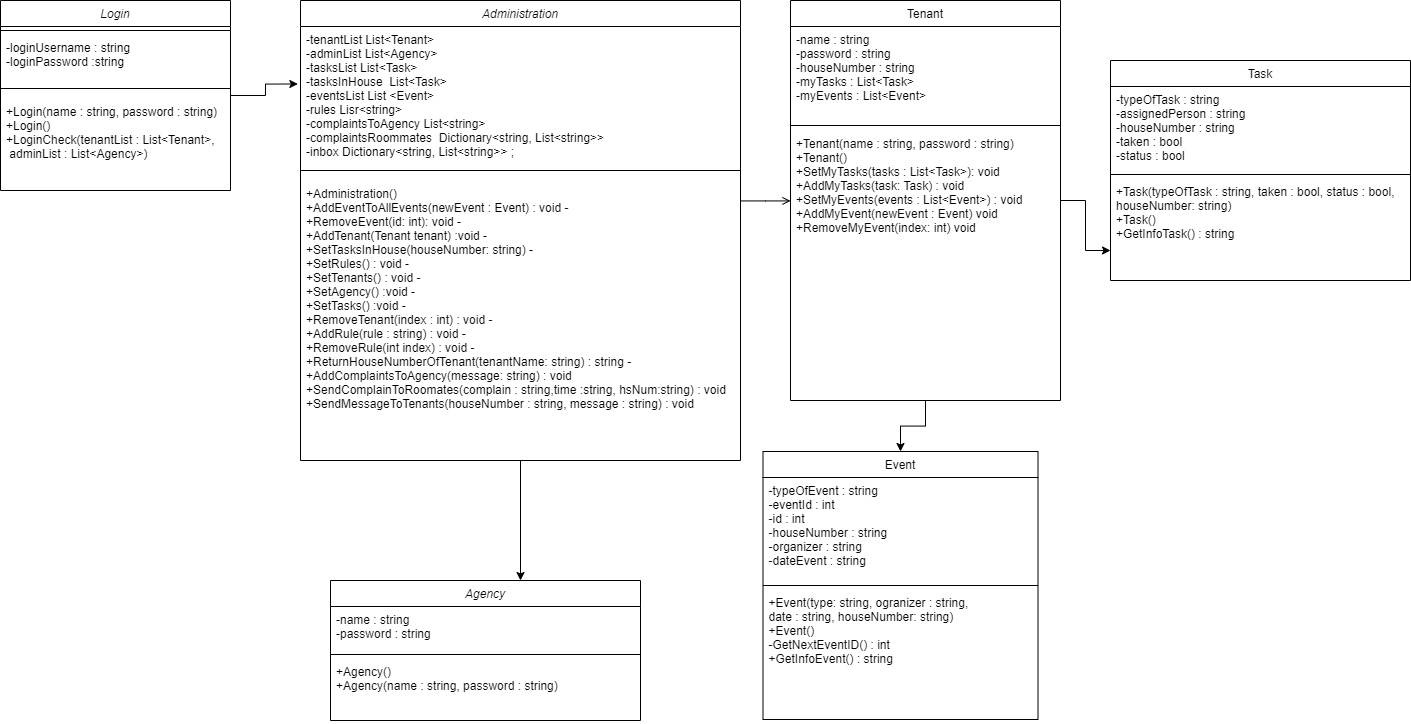

The diagram above was exported from draw.io. Its source (the exported page's mxGraphModel, read from the mxfile embedded in the PNG):
<mxGraphModel dx="2310" dy="781" grid="1" gridSize="10" guides="1" tooltips="1" connect="1" arrows="1" fold="1" page="1" pageScale="1" pageWidth="827" pageHeight="1169" math="0" shadow="0">
  <root>
    <mxCell id="WIyWlLk6GJQsqaUBKTNV-0" />
    <mxCell id="WIyWlLk6GJQsqaUBKTNV-1" parent="WIyWlLk6GJQsqaUBKTNV-0" />
    <mxCell id="5dRk6fVndXdeB7Qtm9Dx-45" value="" style="edgeStyle=orthogonalEdgeStyle;rounded=0;orthogonalLoop=1;jettySize=auto;html=1;" parent="WIyWlLk6GJQsqaUBKTNV-1" source="zkfFHV4jXpPFQw0GAbJ--0" target="5dRk6fVndXdeB7Qtm9Dx-39" edge="1">
      <mxGeometry relative="1" as="geometry">
        <Array as="points">
          <mxPoint x="300" y="370" />
          <mxPoint x="300" y="370" />
        </Array>
      </mxGeometry>
    </mxCell>
    <mxCell id="zkfFHV4jXpPFQw0GAbJ--0" value="Administration" style="swimlane;fontStyle=2;align=center;verticalAlign=top;childLayout=stackLayout;horizontal=1;startSize=26;horizontalStack=0;resizeParent=1;resizeLast=0;collapsible=1;marginBottom=0;rounded=0;shadow=0;strokeWidth=1;" parent="WIyWlLk6GJQsqaUBKTNV-1" vertex="1">
      <mxGeometry x="150" y="60" width="440" height="460" as="geometry">
        <mxRectangle x="230" y="140" width="160" height="26" as="alternateBounds" />
      </mxGeometry>
    </mxCell>
    <mxCell id="zkfFHV4jXpPFQw0GAbJ--1" value="-tenantList List&lt;Tenant&gt; &#10;-adminList List&lt;Agency&gt;&#10;-tasksList List&lt;Task&gt;&#10;-tasksInHouse  List&lt;Task&gt; &#10;-eventsList List &lt;Event&gt;&#10;-rules Lisr&lt;string&gt;&#10;-complaintsToAgency List&lt;string&gt; &#10;-complaintsRoommates  Dictionary&lt;string, List&lt;string&gt;&gt;&#10;-inbox Dictionary&lt;string, List&lt;string&gt;&gt; ;&#10;   " style="text;align=left;verticalAlign=top;spacingLeft=4;spacingRight=4;overflow=hidden;rotatable=0;points=[[0,0.5],[1,0.5]];portConstraint=eastwest;" parent="zkfFHV4jXpPFQw0GAbJ--0" vertex="1">
      <mxGeometry y="26" width="440" height="134" as="geometry" />
    </mxCell>
    <mxCell id="zkfFHV4jXpPFQw0GAbJ--4" value="" style="line;html=1;strokeWidth=1;align=left;verticalAlign=middle;spacingTop=-1;spacingLeft=3;spacingRight=3;rotatable=0;labelPosition=right;points=[];portConstraint=eastwest;" parent="zkfFHV4jXpPFQw0GAbJ--0" vertex="1">
      <mxGeometry y="160" width="440" height="20" as="geometry" />
    </mxCell>
    <mxCell id="5dRk6fVndXdeB7Qtm9Dx-65" value="+Administration()&#10;+AddEventToAllEvents(newEvent : Event) : void -&#10;+RemoveEvent(id: int): void -&#10;+AddTenant(Tenant tenant) :void -&#10;+SetTasksInHouse(houseNumber: string) - &#10;+SetRules() : void -&#10;+SetTenants() : void -&#10;+SetAgency() :void -&#10;+SetTasks() :void -&#10;+RemoveTenant(index : int) : void - &#10;+AddRule(rule : string) : void - &#10;+RemoveRule(int index) : void - &#10;+ReturnHouseNumberOfTenant(tenantName: string) : string - &#10;+AddComplaintsToAgency(message: string) : void&#10;+SendComplainToRoomates(complain : string,time :string, hsNum:string) : void&#10;+SendMessageToTenants(houseNumber : string, message : string) : void" style="text;align=left;verticalAlign=top;spacingLeft=4;spacingRight=4;overflow=hidden;rotatable=0;points=[[0,0.5],[1,0.5]];portConstraint=eastwest;" parent="zkfFHV4jXpPFQw0GAbJ--0" vertex="1">
      <mxGeometry y="180" width="440" height="280" as="geometry" />
    </mxCell>
    <mxCell id="5dRk6fVndXdeB7Qtm9Dx-16" value="" style="edgeStyle=orthogonalEdgeStyle;rounded=0;orthogonalLoop=1;jettySize=auto;html=1;" parent="WIyWlLk6GJQsqaUBKTNV-1" source="zkfFHV4jXpPFQw0GAbJ--17" target="5dRk6fVndXdeB7Qtm9Dx-8" edge="1">
      <mxGeometry relative="1" as="geometry" />
    </mxCell>
    <mxCell id="u0X018A9HUdVwxrulcgi-3" style="edgeStyle=orthogonalEdgeStyle;rounded=0;orthogonalLoop=1;jettySize=auto;html=1;entryX=0;entryY=0.333;entryDx=0;entryDy=0;entryPerimeter=0;" parent="WIyWlLk6GJQsqaUBKTNV-1" source="zkfFHV4jXpPFQw0GAbJ--17" edge="1">
      <mxGeometry relative="1" as="geometry">
        <mxPoint x="960" y="309.99" as="targetPoint" />
      </mxGeometry>
    </mxCell>
    <mxCell id="zkfFHV4jXpPFQw0GAbJ--17" value="Tenant" style="swimlane;fontStyle=0;align=center;verticalAlign=top;childLayout=stackLayout;horizontal=1;startSize=26;horizontalStack=0;resizeParent=1;resizeLast=0;collapsible=1;marginBottom=0;rounded=0;shadow=0;strokeWidth=1;" parent="WIyWlLk6GJQsqaUBKTNV-1" vertex="1">
      <mxGeometry x="640" y="60" width="270" height="400" as="geometry">
        <mxRectangle x="550" y="140" width="160" height="26" as="alternateBounds" />
      </mxGeometry>
    </mxCell>
    <mxCell id="zkfFHV4jXpPFQw0GAbJ--18" value="-name : string&#10;-password : string&#10;-houseNumber : string&#10;-myTasks : List&lt;Task&gt;&#10;-myEvents : List&lt;Event&gt;&#10;" style="text;align=left;verticalAlign=top;spacingLeft=4;spacingRight=4;overflow=hidden;rotatable=0;points=[[0,0.5],[1,0.5]];portConstraint=eastwest;" parent="zkfFHV4jXpPFQw0GAbJ--17" vertex="1">
      <mxGeometry y="26" width="270" height="94" as="geometry" />
    </mxCell>
    <mxCell id="zkfFHV4jXpPFQw0GAbJ--23" value="" style="line;html=1;strokeWidth=1;align=left;verticalAlign=middle;spacingTop=-1;spacingLeft=3;spacingRight=3;rotatable=0;labelPosition=right;points=[];portConstraint=eastwest;" parent="zkfFHV4jXpPFQw0GAbJ--17" vertex="1">
      <mxGeometry y="120" width="270" height="10" as="geometry" />
    </mxCell>
    <mxCell id="zkfFHV4jXpPFQw0GAbJ--24" value="+Tenant(name : string, password : string)&#10;+Tenant()&#10;+SetMyTasks(tasks : List&lt;Task&gt;): void&#10;+AddMyTasks(task: Task) : void&#10;+SetMyEvents(events : List&lt;Event&gt;) : void&#10;+AddMyEvent(newEvent : Event) void&#10;+RemoveMyEvent(index: int) void&#10;" style="text;align=left;verticalAlign=top;spacingLeft=4;spacingRight=4;overflow=hidden;rotatable=0;points=[[0,0.5],[1,0.5]];portConstraint=eastwest;" parent="zkfFHV4jXpPFQw0GAbJ--17" vertex="1">
      <mxGeometry y="130" width="270" height="130" as="geometry" />
    </mxCell>
    <mxCell id="zkfFHV4jXpPFQw0GAbJ--26" value="" style="endArrow=open;shadow=0;strokeWidth=1;rounded=0;endFill=1;edgeStyle=elbowEdgeStyle;elbow=vertical;" parent="WIyWlLk6GJQsqaUBKTNV-1" source="zkfFHV4jXpPFQw0GAbJ--0" target="zkfFHV4jXpPFQw0GAbJ--17" edge="1">
      <mxGeometry x="0.5" y="41" relative="1" as="geometry">
        <mxPoint x="380" y="192" as="sourcePoint" />
        <mxPoint x="540" y="192" as="targetPoint" />
        <mxPoint x="-40" y="32" as="offset" />
      </mxGeometry>
    </mxCell>
    <mxCell id="u0X018A9HUdVwxrulcgi-0" style="edgeStyle=orthogonalEdgeStyle;rounded=0;orthogonalLoop=1;jettySize=auto;html=1;entryX=-0.006;entryY=0.429;entryDx=0;entryDy=0;entryPerimeter=0;" parent="WIyWlLk6GJQsqaUBKTNV-1" source="5dRk6fVndXdeB7Qtm9Dx-0" target="zkfFHV4jXpPFQw0GAbJ--1" edge="1">
      <mxGeometry relative="1" as="geometry" />
    </mxCell>
    <mxCell id="5dRk6fVndXdeB7Qtm9Dx-0" value="Login" style="swimlane;fontStyle=2;align=center;verticalAlign=top;childLayout=stackLayout;horizontal=1;startSize=26;horizontalStack=0;resizeParent=1;resizeLast=0;collapsible=1;marginBottom=0;rounded=0;shadow=0;strokeWidth=1;" parent="WIyWlLk6GJQsqaUBKTNV-1" vertex="1">
      <mxGeometry x="-150" y="60" width="230" height="190" as="geometry">
        <mxRectangle x="230" y="140" width="160" height="26" as="alternateBounds" />
      </mxGeometry>
    </mxCell>
    <mxCell id="5dRk6fVndXdeB7Qtm9Dx-4" value="" style="line;html=1;strokeWidth=1;align=left;verticalAlign=middle;spacingTop=-1;spacingLeft=3;spacingRight=3;rotatable=0;labelPosition=right;points=[];portConstraint=eastwest;" parent="5dRk6fVndXdeB7Qtm9Dx-0" vertex="1">
      <mxGeometry y="26" width="230" height="8" as="geometry" />
    </mxCell>
    <mxCell id="L3Jn2cBjYDdri8C87QVY-2" value="-loginUsername : string&#10;-loginPassword :string" style="text;align=left;verticalAlign=top;spacingLeft=4;spacingRight=4;overflow=hidden;rotatable=0;points=[[0,0.5],[1,0.5]];portConstraint=eastwest;" vertex="1" parent="5dRk6fVndXdeB7Qtm9Dx-0">
      <mxGeometry y="34" width="230" height="44" as="geometry" />
    </mxCell>
    <mxCell id="L3Jn2cBjYDdri8C87QVY-3" value="" style="line;html=1;strokeWidth=1;align=left;verticalAlign=middle;spacingTop=-1;spacingLeft=3;spacingRight=3;rotatable=0;labelPosition=right;points=[];portConstraint=eastwest;" vertex="1" parent="5dRk6fVndXdeB7Qtm9Dx-0">
      <mxGeometry y="78" width="230" height="20" as="geometry" />
    </mxCell>
    <mxCell id="L3Jn2cBjYDdri8C87QVY-4" value="+Login(name : string, password : string)&#10;+Login()&#10;+LoginCheck(tenantList : List&lt;Tenant&gt;,&#10; adminList : List&lt;Agency&gt;)" style="text;align=left;verticalAlign=top;spacingLeft=4;spacingRight=4;overflow=hidden;rotatable=0;points=[[0,0.5],[1,0.5]];portConstraint=eastwest;" vertex="1" parent="5dRk6fVndXdeB7Qtm9Dx-0">
      <mxGeometry y="98" width="230" height="92" as="geometry" />
    </mxCell>
    <mxCell id="5dRk6fVndXdeB7Qtm9Dx-8" value="Event" style="swimlane;fontStyle=0;align=center;verticalAlign=top;childLayout=stackLayout;horizontal=1;startSize=26;horizontalStack=0;resizeParent=1;resizeLast=0;collapsible=1;marginBottom=0;rounded=0;shadow=0;strokeWidth=1;" parent="WIyWlLk6GJQsqaUBKTNV-1" vertex="1">
      <mxGeometry x="612.5" y="511" width="275" height="268" as="geometry">
        <mxRectangle x="550" y="140" width="160" height="26" as="alternateBounds" />
      </mxGeometry>
    </mxCell>
    <mxCell id="5dRk6fVndXdeB7Qtm9Dx-9" value="-typeOfEvent : string&#10;-eventId : int&#10;-id : int&#10;-houseNumber : string&#10;-organizer : string&#10;-dateEvent : string" style="text;align=left;verticalAlign=top;spacingLeft=4;spacingRight=4;overflow=hidden;rotatable=0;points=[[0,0.5],[1,0.5]];portConstraint=eastwest;" parent="5dRk6fVndXdeB7Qtm9Dx-8" vertex="1">
      <mxGeometry y="26" width="275" height="104" as="geometry" />
    </mxCell>
    <mxCell id="5dRk6fVndXdeB7Qtm9Dx-13" value="" style="line;html=1;strokeWidth=1;align=left;verticalAlign=middle;spacingTop=-1;spacingLeft=3;spacingRight=3;rotatable=0;labelPosition=right;points=[];portConstraint=eastwest;" parent="5dRk6fVndXdeB7Qtm9Dx-8" vertex="1">
      <mxGeometry y="130" width="275" height="8" as="geometry" />
    </mxCell>
    <mxCell id="5dRk6fVndXdeB7Qtm9Dx-14" value="+Event(type: string, ogranizer : string,&#10;date : string, houseNumber: string)&#10;+Event()&#10;-GetNextEventID() : int&#10;+GetInfoEvent() : string&#10;" style="text;align=left;verticalAlign=top;spacingLeft=4;spacingRight=4;overflow=hidden;rotatable=0;points=[[0,0.5],[1,0.5]];portConstraint=eastwest;" parent="5dRk6fVndXdeB7Qtm9Dx-8" vertex="1">
      <mxGeometry y="138" width="275" height="92" as="geometry" />
    </mxCell>
    <mxCell id="5dRk6fVndXdeB7Qtm9Dx-24" value="Task" style="swimlane;fontStyle=0;align=center;verticalAlign=top;childLayout=stackLayout;horizontal=1;startSize=26;horizontalStack=0;resizeParent=1;resizeLast=0;collapsible=1;marginBottom=0;rounded=0;shadow=0;strokeWidth=1;" parent="WIyWlLk6GJQsqaUBKTNV-1" vertex="1">
      <mxGeometry x="960" y="120" width="300" height="220" as="geometry">
        <mxRectangle x="550" y="140" width="160" height="26" as="alternateBounds" />
      </mxGeometry>
    </mxCell>
    <mxCell id="5dRk6fVndXdeB7Qtm9Dx-25" value="-typeOfTask : string&#10;-assignedPerson : string&#10;-houseNumber : string&#10;-taken : bool&#10;-status : bool" style="text;align=left;verticalAlign=top;spacingLeft=4;spacingRight=4;overflow=hidden;rotatable=0;points=[[0,0.5],[1,0.5]];portConstraint=eastwest;" parent="5dRk6fVndXdeB7Qtm9Dx-24" vertex="1">
      <mxGeometry y="26" width="300" height="84" as="geometry" />
    </mxCell>
    <mxCell id="5dRk6fVndXdeB7Qtm9Dx-29" value="" style="line;html=1;strokeWidth=1;align=left;verticalAlign=middle;spacingTop=-1;spacingLeft=3;spacingRight=3;rotatable=0;labelPosition=right;points=[];portConstraint=eastwest;" parent="5dRk6fVndXdeB7Qtm9Dx-24" vertex="1">
      <mxGeometry y="110" width="300" height="8" as="geometry" />
    </mxCell>
    <mxCell id="5dRk6fVndXdeB7Qtm9Dx-37" value="+Task(typeOfTask : string, taken : bool, status : bool, &#10;houseNumber: string)&#10;+Task()&#10;+GetInfoTask() : string&#10;" style="text;align=left;verticalAlign=top;spacingLeft=4;spacingRight=4;overflow=hidden;rotatable=0;points=[[0,0.5],[1,0.5]];portConstraint=eastwest;" parent="5dRk6fVndXdeB7Qtm9Dx-24" vertex="1">
      <mxGeometry y="118" width="300" height="82" as="geometry" />
    </mxCell>
    <mxCell id="5dRk6fVndXdeB7Qtm9Dx-39" value="Agency" style="swimlane;fontStyle=2;align=center;verticalAlign=top;childLayout=stackLayout;horizontal=1;startSize=26;horizontalStack=0;resizeParent=1;resizeLast=0;collapsible=1;marginBottom=0;rounded=0;shadow=0;strokeWidth=1;" parent="WIyWlLk6GJQsqaUBKTNV-1" vertex="1">
      <mxGeometry x="180" y="640" width="310" height="140" as="geometry">
        <mxRectangle x="230" y="140" width="160" height="26" as="alternateBounds" />
      </mxGeometry>
    </mxCell>
    <mxCell id="5dRk6fVndXdeB7Qtm9Dx-46" value="-name : string&#10;-password : string" style="text;align=left;verticalAlign=top;spacingLeft=4;spacingRight=4;overflow=hidden;rotatable=0;points=[[0,0.5],[1,0.5]];portConstraint=eastwest;" parent="5dRk6fVndXdeB7Qtm9Dx-39" vertex="1">
      <mxGeometry y="26" width="310" height="44" as="geometry" />
    </mxCell>
    <mxCell id="5dRk6fVndXdeB7Qtm9Dx-43" value="" style="line;html=1;strokeWidth=1;align=left;verticalAlign=middle;spacingTop=-1;spacingLeft=3;spacingRight=3;rotatable=0;labelPosition=right;points=[];portConstraint=eastwest;" parent="5dRk6fVndXdeB7Qtm9Dx-39" vertex="1">
      <mxGeometry y="70" width="310" height="8" as="geometry" />
    </mxCell>
    <mxCell id="5dRk6fVndXdeB7Qtm9Dx-56" value="+Agency()&#10;+Agency(name : string, password : string)&#10;&#10;" style="text;align=left;verticalAlign=top;spacingLeft=4;spacingRight=4;overflow=hidden;rotatable=0;points=[[0,0.5],[1,0.5]];portConstraint=eastwest;" parent="5dRk6fVndXdeB7Qtm9Dx-39" vertex="1">
      <mxGeometry y="78" width="310" height="62" as="geometry" />
    </mxCell>
  </root>
</mxGraphModel>